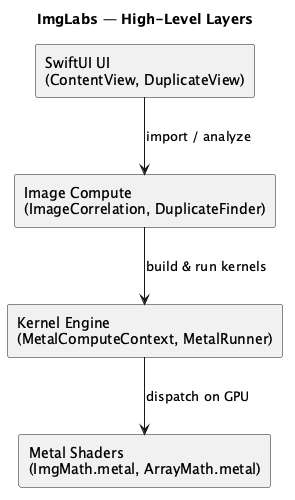

The diagram above was rendered by PlantUML. Its source (embedded in the PNG):
@startuml

' High-level layering of ImgLabs: each layer depends only on the one beneath it.
' UI drives image compute, which composes GPU work through the Kernel Engine,
' which ultimately dispatches the raw Metal shader functions.

title ImgLabs — High-Level Layers

skinparam componentStyle rectangle
skinparam shadowing false

component "SwiftUI UI\n(ContentView, DuplicateView)" as UI
component "Image Compute\n(ImageCorrelation, DuplicateFinder)" as Compute
component "Kernel Engine\n(MetalComputeContext, MetalRunner)" as Engine
component "Metal Shaders\n(ImgMath.metal, ArrayMath.metal)" as Shaders

UI --> Compute : import / analyze
Compute --> Engine : build & run kernels
Engine --> Shaders : dispatch on GPU

@enduml